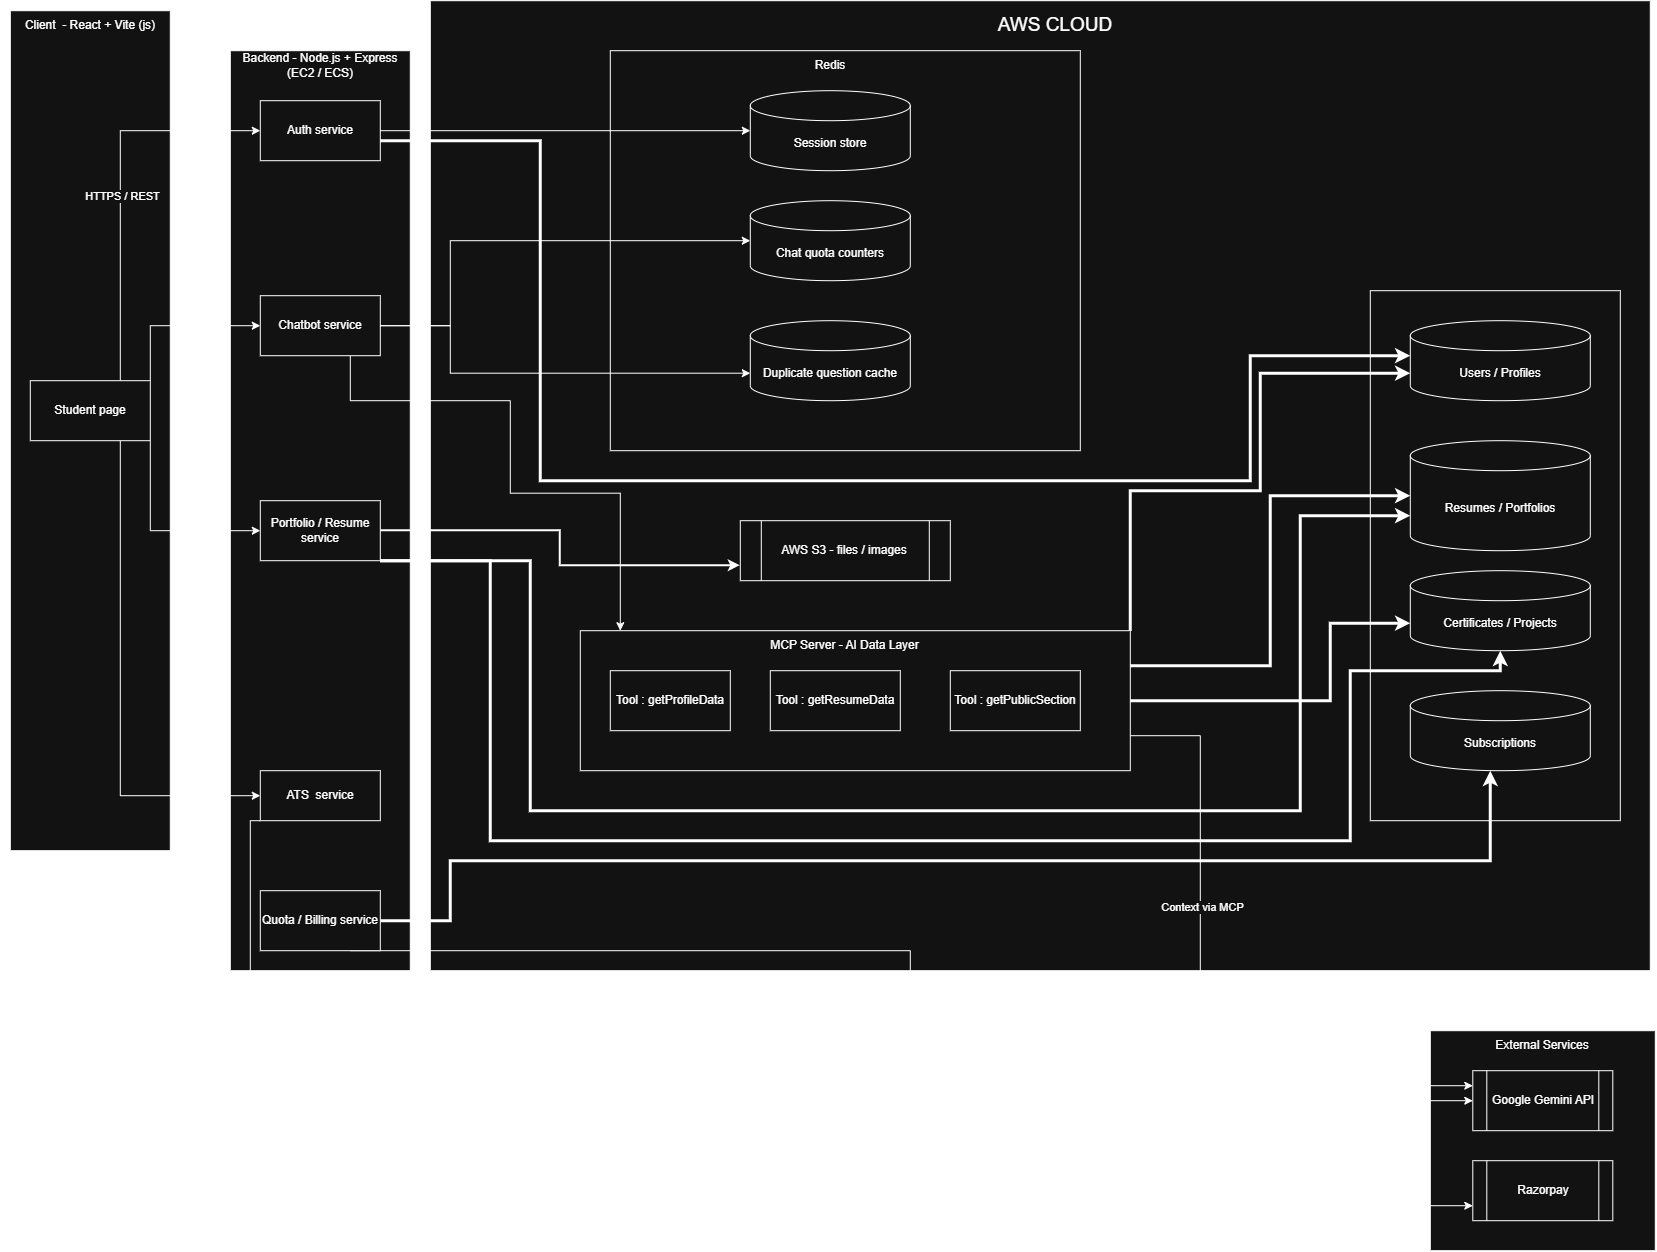

The diagram above was exported from draw.io. Its source (the exported page's mxGraphModel, read from the mxfile embedded in the PNG):
<mxGraphModel dx="2575" dy="1405" grid="1" gridSize="10" guides="1" tooltips="1" connect="1" arrows="1" fold="1" page="1" pageScale="1" pageWidth="850" pageHeight="1100" math="0" shadow="0">
  <root>
    <mxCell id="0" />
    <mxCell id="1" parent="0" />
    <mxCell id="DnIQOqLYUt8Pok7ZQxnu-77" parent="1" style="rounded=0;whiteSpace=wrap;html=1;movable=0;resizable=0;rotatable=0;deletable=0;editable=0;locked=1;connectable=0;" value="" vertex="1">
      <mxGeometry height="220" width="225" x="1460" y="1060" as="geometry" />
    </mxCell>
    <mxCell id="DnIQOqLYUt8Pok7ZQxnu-73" parent="1" style="rounded=0;whiteSpace=wrap;html=1;" value="" vertex="1">
      <mxGeometry height="970" width="1220" x="460" y="30" as="geometry" />
    </mxCell>
    <mxCell id="DnIQOqLYUt8Pok7ZQxnu-45" parent="1" style="rounded=0;whiteSpace=wrap;html=1;movable=0;resizable=0;rotatable=0;deletable=0;editable=0;locked=1;connectable=0;" value="" vertex="1">
      <mxGeometry height="530" width="250" x="1400" y="320" as="geometry" />
    </mxCell>
    <mxCell id="DnIQOqLYUt8Pok7ZQxnu-80" edge="1" parent="1" source="DnIQOqLYUt8Pok7ZQxnu-32" style="edgeStyle=orthogonalEdgeStyle;rounded=0;orthogonalLoop=1;jettySize=auto;html=1;exitX=1;exitY=0.75;exitDx=0;exitDy=0;entryX=0;entryY=0.25;entryDx=0;entryDy=0;" target="DnIQOqLYUt8Pok7ZQxnu-75">
      <mxGeometry relative="1" as="geometry">
        <Array as="points">
          <mxPoint x="1230.08" y="765" />
          <mxPoint x="1230.08" y="1115" />
        </Array>
      </mxGeometry>
    </mxCell>
    <mxCell id="DnIQOqLYUt8Pok7ZQxnu-81" connectable="0" parent="DnIQOqLYUt8Pok7ZQxnu-80" style="edgeLabel;html=1;align=center;verticalAlign=middle;resizable=0;points=[];" value="Context via MCP" vertex="1">
      <mxGeometry relative="1" x="-0.3093" y="1" as="geometry">
        <mxPoint y="1" as="offset" />
      </mxGeometry>
    </mxCell>
    <mxCell id="DnIQOqLYUt8Pok7ZQxnu-32" parent="1" style="rounded=0;whiteSpace=wrap;html=1;movable=1;resizable=1;rotatable=1;deletable=1;editable=1;locked=0;connectable=1;" value="" vertex="1">
      <mxGeometry height="140" width="550" x="610" y="660" as="geometry" />
    </mxCell>
    <mxCell id="DnIQOqLYUt8Pok7ZQxnu-19" parent="1" style="rounded=0;whiteSpace=wrap;html=1;movable=0;resizable=0;rotatable=0;deletable=0;editable=0;locked=1;connectable=0;" value="" vertex="1">
      <mxGeometry height="400" width="470" x="640" y="80" as="geometry" />
    </mxCell>
    <mxCell id="DnIQOqLYUt8Pok7ZQxnu-13" parent="1" style="rounded=0;whiteSpace=wrap;html=1;movable=0;resizable=0;rotatable=0;deletable=0;editable=0;locked=1;connectable=0;" value="" vertex="1">
      <mxGeometry height="920" width="180" x="260" y="80" as="geometry" />
    </mxCell>
    <mxCell id="DnIQOqLYUt8Pok7ZQxnu-2" parent="1" style="rounded=0;whiteSpace=wrap;html=1;movable=0;resizable=0;rotatable=0;deletable=0;editable=0;locked=1;connectable=0;" value="" vertex="1">
      <mxGeometry height="840" width="160" x="40" y="40" as="geometry" />
    </mxCell>
    <mxCell id="DnIQOqLYUt8Pok7ZQxnu-10" edge="1" parent="1" source="DnIQOqLYUt8Pok7ZQxnu-1" style="edgeStyle=orthogonalEdgeStyle;rounded=0;orthogonalLoop=1;jettySize=auto;html=1;exitX=1;exitY=0;exitDx=0;exitDy=0;entryX=0;entryY=0.5;entryDx=0;entryDy=0;" target="DnIQOqLYUt8Pok7ZQxnu-5">
      <mxGeometry relative="1" as="geometry" />
    </mxCell>
    <mxCell id="DnIQOqLYUt8Pok7ZQxnu-11" edge="1" parent="1" source="DnIQOqLYUt8Pok7ZQxnu-1" style="edgeStyle=orthogonalEdgeStyle;rounded=0;orthogonalLoop=1;jettySize=auto;html=1;exitX=1;exitY=1;exitDx=0;exitDy=0;entryX=0;entryY=0.5;entryDx=0;entryDy=0;" target="DnIQOqLYUt8Pok7ZQxnu-6">
      <mxGeometry relative="1" as="geometry" />
    </mxCell>
    <mxCell id="DnIQOqLYUt8Pok7ZQxnu-12" edge="1" parent="1" source="DnIQOqLYUt8Pok7ZQxnu-1" style="edgeStyle=orthogonalEdgeStyle;rounded=0;orthogonalLoop=1;jettySize=auto;html=1;exitX=0.75;exitY=1;exitDx=0;exitDy=0;entryX=0;entryY=0.5;entryDx=0;entryDy=0;" target="DnIQOqLYUt8Pok7ZQxnu-7">
      <mxGeometry relative="1" as="geometry" />
    </mxCell>
    <mxCell id="DnIQOqLYUt8Pok7ZQxnu-43" edge="1" parent="1" source="DnIQOqLYUt8Pok7ZQxnu-1" style="edgeStyle=orthogonalEdgeStyle;rounded=0;orthogonalLoop=1;jettySize=auto;html=1;exitX=0.75;exitY=0;exitDx=0;exitDy=0;entryX=0;entryY=0.5;entryDx=0;entryDy=0;" target="DnIQOqLYUt8Pok7ZQxnu-4">
      <mxGeometry relative="1" as="geometry" />
    </mxCell>
    <mxCell id="DnIQOqLYUt8Pok7ZQxnu-44" connectable="0" parent="DnIQOqLYUt8Pok7ZQxnu-43" style="edgeLabel;html=1;align=center;verticalAlign=middle;resizable=0;points=[];" value="HTTPS / REST" vertex="1">
      <mxGeometry relative="1" x="-0.047" y="-1" as="geometry">
        <mxPoint as="offset" />
      </mxGeometry>
    </mxCell>
    <mxCell id="DnIQOqLYUt8Pok7ZQxnu-1" parent="1" style="rounded=0;whiteSpace=wrap;html=1;" value="Student page" vertex="1">
      <mxGeometry height="60" width="120" x="60" y="410" as="geometry" />
    </mxCell>
    <mxCell id="DnIQOqLYUt8Pok7ZQxnu-3" parent="1" style="text;html=1;whiteSpace=wrap;strokeColor=none;fillColor=none;align=center;verticalAlign=middle;rounded=0;" value="Client&amp;nbsp; - React + Vite (js)" vertex="1">
      <mxGeometry height="30" width="180" x="30" y="40" as="geometry" />
    </mxCell>
    <mxCell id="DnIQOqLYUt8Pok7ZQxnu-4" parent="1" style="rounded=0;whiteSpace=wrap;html=1;" value="Auth service" vertex="1">
      <mxGeometry height="60" width="120" x="290" y="130" as="geometry" />
    </mxCell>
    <mxCell id="DnIQOqLYUt8Pok7ZQxnu-36" edge="1" parent="1" source="DnIQOqLYUt8Pok7ZQxnu-5" style="edgeStyle=orthogonalEdgeStyle;rounded=0;orthogonalLoop=1;jettySize=auto;html=1;exitX=0.75;exitY=1;exitDx=0;exitDy=0;">
      <mxGeometry relative="1" as="geometry">
        <Array as="points">
          <mxPoint x="380.08" y="430.08" />
          <mxPoint x="540.08" y="430.08" />
          <mxPoint x="540.08" y="522.54" />
          <mxPoint x="650.08" y="522.54" />
        </Array>
        <mxPoint x="650" y="660" as="targetPoint" />
      </mxGeometry>
    </mxCell>
    <mxCell id="DnIQOqLYUt8Pok7ZQxnu-5" parent="1" style="rounded=0;whiteSpace=wrap;html=1;" value="Chatbot service" vertex="1">
      <mxGeometry height="60" width="120" x="290" y="325" as="geometry" />
    </mxCell>
    <mxCell id="DnIQOqLYUt8Pok7ZQxnu-27" edge="1" parent="1" source="DnIQOqLYUt8Pok7ZQxnu-6" style="edgeStyle=orthogonalEdgeStyle;rounded=0;orthogonalLoop=1;jettySize=auto;html=1;exitX=1;exitY=0.5;exitDx=0;exitDy=0;entryX=0;entryY=0.75;entryDx=0;entryDy=0;strokeWidth=2;" target="DnIQOqLYUt8Pok7ZQxnu-26">
      <mxGeometry relative="1" as="geometry" />
    </mxCell>
    <mxCell id="DnIQOqLYUt8Pok7ZQxnu-6" parent="1" style="rounded=0;whiteSpace=wrap;html=1;" value="Portfolio / Resume service" vertex="1">
      <mxGeometry height="60" width="120" x="290" y="530" as="geometry" />
    </mxCell>
    <mxCell id="DnIQOqLYUt8Pok7ZQxnu-79" edge="1" parent="1" source="DnIQOqLYUt8Pok7ZQxnu-7" style="edgeStyle=orthogonalEdgeStyle;rounded=0;orthogonalLoop=1;jettySize=auto;html=1;exitX=0;exitY=1;exitDx=0;exitDy=0;entryX=0;entryY=0.5;entryDx=0;entryDy=0;" target="DnIQOqLYUt8Pok7ZQxnu-75">
      <mxGeometry relative="1" as="geometry">
        <Array as="points">
          <mxPoint x="280.08" y="850.08" />
          <mxPoint x="280.08" y="1130.08" />
        </Array>
      </mxGeometry>
    </mxCell>
    <mxCell id="DnIQOqLYUt8Pok7ZQxnu-7" parent="1" style="rounded=0;whiteSpace=wrap;html=1;" value="ATS&amp;nbsp; service" vertex="1">
      <mxGeometry height="50" width="120" x="290" y="800" as="geometry" />
    </mxCell>
    <mxCell id="DnIQOqLYUt8Pok7ZQxnu-71" edge="1" parent="1" source="DnIQOqLYUt8Pok7ZQxnu-8" style="edgeStyle=orthogonalEdgeStyle;rounded=0;orthogonalLoop=1;jettySize=auto;html=1;exitX=1;exitY=0.5;exitDx=0;exitDy=0;strokeWidth=3;">
      <mxGeometry relative="1" as="geometry">
        <Array as="points">
          <mxPoint x="480.08" y="950.08" />
          <mxPoint x="480.08" y="890.08" />
          <mxPoint x="1520.08" y="890.08" />
        </Array>
        <mxPoint x="1520" y="800" as="targetPoint" />
      </mxGeometry>
    </mxCell>
    <mxCell id="DnIQOqLYUt8Pok7ZQxnu-82" edge="1" parent="1" source="DnIQOqLYUt8Pok7ZQxnu-8" style="edgeStyle=orthogonalEdgeStyle;rounded=0;orthogonalLoop=1;jettySize=auto;html=1;exitX=0.75;exitY=1;exitDx=0;exitDy=0;entryX=0;entryY=0.75;entryDx=0;entryDy=0;" target="DnIQOqLYUt8Pok7ZQxnu-76">
      <mxGeometry relative="1" as="geometry">
        <Array as="points">
          <mxPoint x="940.08" y="980.08" />
          <mxPoint x="940.08" y="1235" />
        </Array>
        <mxPoint x="1280" y="1381.2307504507212" as="targetPoint" />
      </mxGeometry>
    </mxCell>
    <mxCell id="DnIQOqLYUt8Pok7ZQxnu-8" parent="1" style="rounded=0;whiteSpace=wrap;html=1;" value="Quota / Billing service" vertex="1">
      <mxGeometry height="60" width="120" x="290" y="920" as="geometry" />
    </mxCell>
    <mxCell id="DnIQOqLYUt8Pok7ZQxnu-15" parent="1" style="text;html=1;whiteSpace=wrap;strokeColor=none;fillColor=none;align=center;verticalAlign=middle;rounded=0;" value="Backend - Node.js + Express (EC2 / ECS)" vertex="1">
      <mxGeometry height="30" width="180" x="260" y="80" as="geometry" />
    </mxCell>
    <mxCell id="DnIQOqLYUt8Pok7ZQxnu-16" parent="1" style="shape=cylinder3;whiteSpace=wrap;html=1;boundedLbl=1;backgroundOutline=1;size=15;" value="Session store" vertex="1">
      <mxGeometry height="80" width="160" x="780" y="120" as="geometry" />
    </mxCell>
    <mxCell id="DnIQOqLYUt8Pok7ZQxnu-17" parent="1" style="shape=cylinder3;whiteSpace=wrap;html=1;boundedLbl=1;backgroundOutline=1;size=15;" value="Chat quota counters" vertex="1">
      <mxGeometry height="80" width="160" x="780" y="230" as="geometry" />
    </mxCell>
    <mxCell id="DnIQOqLYUt8Pok7ZQxnu-18" parent="1" style="shape=cylinder3;whiteSpace=wrap;html=1;boundedLbl=1;backgroundOutline=1;size=15;" value="Duplicate question cache" vertex="1">
      <mxGeometry height="80" width="160" x="780" y="350" as="geometry" />
    </mxCell>
    <mxCell id="DnIQOqLYUt8Pok7ZQxnu-20" parent="1" style="text;html=1;whiteSpace=wrap;strokeColor=none;fillColor=none;align=center;verticalAlign=middle;rounded=0;" value="Redis" vertex="1">
      <mxGeometry height="30" width="60" x="830" y="80" as="geometry" />
    </mxCell>
    <mxCell id="DnIQOqLYUt8Pok7ZQxnu-23" edge="1" parent="1" source="DnIQOqLYUt8Pok7ZQxnu-4" style="edgeStyle=orthogonalEdgeStyle;rounded=0;orthogonalLoop=1;jettySize=auto;html=1;exitX=1;exitY=0.5;exitDx=0;exitDy=0;entryX=0;entryY=0.5;entryDx=0;entryDy=0;entryPerimeter=0;" target="DnIQOqLYUt8Pok7ZQxnu-16">
      <mxGeometry relative="1" as="geometry" />
    </mxCell>
    <mxCell id="DnIQOqLYUt8Pok7ZQxnu-24" edge="1" parent="1" source="DnIQOqLYUt8Pok7ZQxnu-5" style="edgeStyle=orthogonalEdgeStyle;rounded=0;orthogonalLoop=1;jettySize=auto;html=1;exitX=1;exitY=0.5;exitDx=0;exitDy=0;entryX=0;entryY=0.5;entryDx=0;entryDy=0;entryPerimeter=0;" target="DnIQOqLYUt8Pok7ZQxnu-17">
      <mxGeometry relative="1" as="geometry">
        <Array as="points">
          <mxPoint x="480.08" y="355" />
          <mxPoint x="480.08" y="270.08" />
        </Array>
      </mxGeometry>
    </mxCell>
    <mxCell id="DnIQOqLYUt8Pok7ZQxnu-25" edge="1" parent="1" source="DnIQOqLYUt8Pok7ZQxnu-5" style="edgeStyle=orthogonalEdgeStyle;rounded=0;orthogonalLoop=1;jettySize=auto;html=1;exitX=1;exitY=0.5;exitDx=0;exitDy=0;entryX=0;entryY=0;entryDx=0;entryDy=52.5;entryPerimeter=0;" target="DnIQOqLYUt8Pok7ZQxnu-18">
      <mxGeometry relative="1" as="geometry">
        <Array as="points">
          <mxPoint x="480.08" y="355" />
          <mxPoint x="480.08" y="402.54" />
        </Array>
      </mxGeometry>
    </mxCell>
    <mxCell id="DnIQOqLYUt8Pok7ZQxnu-26" parent="1" style="shape=process;whiteSpace=wrap;html=1;backgroundOutline=1;" value="AWS S3 - files / images" vertex="1">
      <mxGeometry height="60" width="210" x="770" y="550" as="geometry" />
    </mxCell>
    <mxCell id="DnIQOqLYUt8Pok7ZQxnu-29" parent="1" style="rounded=0;whiteSpace=wrap;html=1;" value="Tool : getProfileData" vertex="1">
      <mxGeometry height="60" width="120" x="640" y="700" as="geometry" />
    </mxCell>
    <mxCell id="DnIQOqLYUt8Pok7ZQxnu-30" parent="1" style="rounded=0;whiteSpace=wrap;html=1;" value="Tool : getResumeData" vertex="1">
      <mxGeometry height="60" width="130" x="800" y="700" as="geometry" />
    </mxCell>
    <mxCell id="DnIQOqLYUt8Pok7ZQxnu-31" parent="1" style="rounded=0;whiteSpace=wrap;html=1;" value="Tool : getPublicSection" vertex="1">
      <mxGeometry height="60" width="130" x="980" y="700" as="geometry" />
    </mxCell>
    <mxCell id="DnIQOqLYUt8Pok7ZQxnu-33" parent="1" style="text;html=1;whiteSpace=wrap;strokeColor=none;fillColor=none;align=center;verticalAlign=middle;rounded=0;" value="MCP Server - AI Data Layer" vertex="1">
      <mxGeometry height="30" width="225" x="762.5" y="660" as="geometry" />
    </mxCell>
    <mxCell id="DnIQOqLYUt8Pok7ZQxnu-38" parent="1" style="shape=cylinder3;whiteSpace=wrap;html=1;boundedLbl=1;backgroundOutline=1;size=15;" value="Users / Profiles" vertex="1">
      <mxGeometry height="80" width="180" x="1440" y="350" as="geometry" />
    </mxCell>
    <mxCell id="DnIQOqLYUt8Pok7ZQxnu-39" parent="1" style="shape=cylinder3;whiteSpace=wrap;html=1;boundedLbl=1;backgroundOutline=1;size=15;" value="Resumes / Portfolios" vertex="1">
      <mxGeometry height="110" width="180" x="1440" y="470" as="geometry" />
    </mxCell>
    <mxCell id="DnIQOqLYUt8Pok7ZQxnu-40" parent="1" style="shape=cylinder3;whiteSpace=wrap;html=1;boundedLbl=1;backgroundOutline=1;size=15;" value="Certificates / Projects" vertex="1">
      <mxGeometry height="80" width="180" x="1440" y="600" as="geometry" />
    </mxCell>
    <mxCell id="DnIQOqLYUt8Pok7ZQxnu-41" parent="1" style="shape=cylinder3;whiteSpace=wrap;html=1;boundedLbl=1;backgroundOutline=1;size=15;" value="Subscriptions" vertex="1">
      <mxGeometry height="80" width="180" x="1440" y="720" as="geometry" />
    </mxCell>
    <mxCell id="DnIQOqLYUt8Pok7ZQxnu-46" edge="1" parent="1" style="edgeStyle=orthogonalEdgeStyle;rounded=0;orthogonalLoop=1;jettySize=auto;html=1;exitX=1;exitY=0.75;exitDx=0;exitDy=0;entryX=0;entryY=0.5;entryDx=0;entryDy=0;entryPerimeter=0;strokeWidth=3;">
      <mxGeometry relative="1" as="geometry">
        <Array as="points">
          <mxPoint x="570.08" y="170.08" />
          <mxPoint x="570.08" y="510.08" />
          <mxPoint x="1280.08" y="510.08" />
          <mxPoint x="1280.08" y="385" />
        </Array>
        <mxPoint x="410" y="170" as="sourcePoint" />
        <mxPoint x="1440" y="385" as="targetPoint" />
      </mxGeometry>
    </mxCell>
    <mxCell id="DnIQOqLYUt8Pok7ZQxnu-60" edge="1" parent="1" source="DnIQOqLYUt8Pok7ZQxnu-32" style="edgeStyle=orthogonalEdgeStyle;rounded=0;orthogonalLoop=1;jettySize=auto;html=1;exitX=1;exitY=0;exitDx=0;exitDy=0;entryX=0;entryY=0;entryDx=0;entryDy=52.5;entryPerimeter=0;strokeWidth=3;" target="DnIQOqLYUt8Pok7ZQxnu-38">
      <mxGeometry relative="1" as="geometry">
        <Array as="points">
          <mxPoint x="1160.08" y="520.08" />
          <mxPoint x="1290.08" y="520.08" />
          <mxPoint x="1290.08" y="402.54" />
        </Array>
      </mxGeometry>
    </mxCell>
    <mxCell id="DnIQOqLYUt8Pok7ZQxnu-65" edge="1" parent="1" source="DnIQOqLYUt8Pok7ZQxnu-32" style="edgeStyle=orthogonalEdgeStyle;rounded=0;orthogonalLoop=1;jettySize=auto;html=1;exitX=1;exitY=0.25;exitDx=0;exitDy=0;entryX=0;entryY=0.5;entryDx=0;entryDy=0;entryPerimeter=0;strokeWidth=3;" target="DnIQOqLYUt8Pok7ZQxnu-39">
      <mxGeometry relative="1" as="geometry">
        <Array as="points">
          <mxPoint x="1300.08" y="695" />
          <mxPoint x="1300.08" y="525" />
        </Array>
      </mxGeometry>
    </mxCell>
    <mxCell id="DnIQOqLYUt8Pok7ZQxnu-66" edge="1" parent="1" source="DnIQOqLYUt8Pok7ZQxnu-6" style="edgeStyle=orthogonalEdgeStyle;rounded=0;orthogonalLoop=1;jettySize=auto;html=1;exitX=1;exitY=1;exitDx=0;exitDy=0;entryX=0;entryY=0;entryDx=0;entryDy=75;entryPerimeter=0;strokeWidth=3;" target="DnIQOqLYUt8Pok7ZQxnu-39">
      <mxGeometry relative="1" as="geometry">
        <Array as="points">
          <mxPoint x="560.08" y="590.08" />
          <mxPoint x="560.08" y="840.08" />
          <mxPoint x="1330.08" y="840.08" />
          <mxPoint x="1330.08" y="545" />
        </Array>
      </mxGeometry>
    </mxCell>
    <mxCell id="DnIQOqLYUt8Pok7ZQxnu-69" edge="1" parent="1" source="DnIQOqLYUt8Pok7ZQxnu-32" style="edgeStyle=orthogonalEdgeStyle;rounded=0;orthogonalLoop=1;jettySize=auto;html=1;exitX=1;exitY=0.5;exitDx=0;exitDy=0;entryX=0;entryY=0;entryDx=0;entryDy=52.5;entryPerimeter=0;strokeWidth=3;" target="DnIQOqLYUt8Pok7ZQxnu-40">
      <mxGeometry relative="1" as="geometry">
        <Array as="points">
          <mxPoint x="1360.08" y="730.08" />
          <mxPoint x="1360.08" y="652.54" />
        </Array>
      </mxGeometry>
    </mxCell>
    <mxCell id="DnIQOqLYUt8Pok7ZQxnu-70" edge="1" parent="1" source="DnIQOqLYUt8Pok7ZQxnu-6" style="edgeStyle=orthogonalEdgeStyle;rounded=0;orthogonalLoop=1;jettySize=auto;html=1;exitX=1;exitY=1;exitDx=0;exitDy=0;entryX=0.5;entryY=1;entryDx=0;entryDy=0;entryPerimeter=0;strokeWidth=3;" target="DnIQOqLYUt8Pok7ZQxnu-40">
      <mxGeometry relative="1" as="geometry">
        <Array as="points">
          <mxPoint x="520.08" y="590.08" />
          <mxPoint x="520.08" y="870.08" />
          <mxPoint x="1380.08" y="870.08" />
          <mxPoint x="1380.08" y="700.08" />
          <mxPoint x="1530.08" y="700.08" />
        </Array>
      </mxGeometry>
    </mxCell>
    <mxCell id="DnIQOqLYUt8Pok7ZQxnu-74" parent="1" style="text;html=1;whiteSpace=wrap;strokeColor=none;fillColor=none;align=center;verticalAlign=middle;rounded=0;fontSize=19;" value="AWS CLOUD" vertex="1">
      <mxGeometry height="30" width="130" x="1020" y="40" as="geometry" />
    </mxCell>
    <mxCell id="DnIQOqLYUt8Pok7ZQxnu-75" parent="1" style="shape=process;whiteSpace=wrap;html=1;backgroundOutline=1;" value="Google Gemini API" vertex="1">
      <mxGeometry height="60" width="140" x="1502.5" y="1100" as="geometry" />
    </mxCell>
    <mxCell id="DnIQOqLYUt8Pok7ZQxnu-76" parent="1" style="shape=process;whiteSpace=wrap;html=1;backgroundOutline=1;" value="Razorpay" vertex="1">
      <mxGeometry height="60" width="140" x="1502.5" y="1190" as="geometry" />
    </mxCell>
    <mxCell id="DnIQOqLYUt8Pok7ZQxnu-78" parent="1" style="text;html=1;whiteSpace=wrap;strokeColor=none;fillColor=none;align=center;verticalAlign=middle;rounded=0;" value="External Services" vertex="1">
      <mxGeometry height="30" width="130" x="1507.5" y="1060" as="geometry" />
    </mxCell>
  </root>
</mxGraphModel>